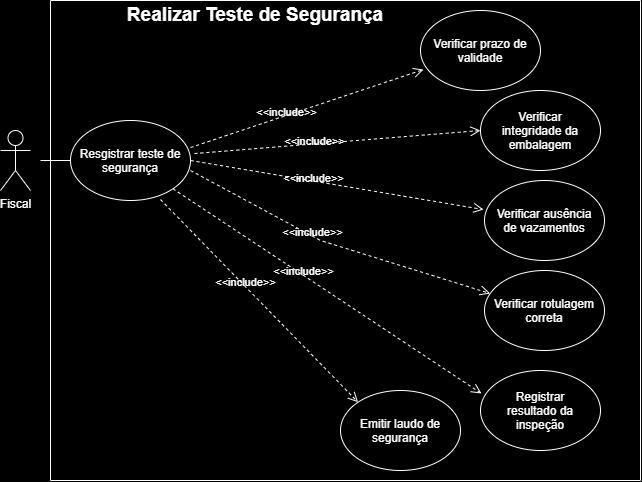

The diagram above was exported from draw.io. Its source (the exported page's mxGraphModel, read from the mxfile embedded in the PNG):
<mxGraphModel dx="1414" dy="743" grid="1" gridSize="10" guides="1" tooltips="1" connect="1" arrows="1" fold="1" page="1" pageScale="1" pageWidth="827" pageHeight="1169" background="light-dark(#000000,#121212)" math="0" shadow="0">
  <root>
    <mxCell id="0" />
    <mxCell id="1" parent="0" />
    <mxCell id="vrCRPgYAsLKq7t-FFJHz-1" parent="1" style="shape=umlActor;verticalLabelPosition=bottom;verticalAlign=top;html=1;outlineConnect=0;labelBackgroundColor=none;fillColor=none;strokeColor=#FFFFFF;fontColor=#FFFFFF;" value="Fiscal" vertex="1">
      <mxGeometry height="60" width="30" x="80" y="190" as="geometry" />
    </mxCell>
    <mxCell id="vrCRPgYAsLKq7t-FFJHz-10" parent="1" style="swimlane;startSize=0;labelBackgroundColor=none;fillColor=#EEEEEE;strokeColor=#FFFFFF;fontColor=#1A1A1A;" value="" vertex="1">
      <mxGeometry height="480" width="590" x="130" y="60" as="geometry" />
    </mxCell>
    <mxCell id="vrCRPgYAsLKq7t-FFJHz-11" parent="vrCRPgYAsLKq7t-FFJHz-10" style="text;html=1;whiteSpace=wrap;strokeColor=none;fillColor=none;align=center;verticalAlign=middle;rounded=0;fontStyle=1;labelBackgroundColor=none;fontColor=#FFFFFF;fontSize=19;" value="Realizar Teste de Segurança" vertex="1">
      <mxGeometry height="30" width="290" x="60" as="geometry" />
    </mxCell>
    <mxCell id="vrCRPgYAsLKq7t-FFJHz-14" parent="vrCRPgYAsLKq7t-FFJHz-10" style="ellipse;whiteSpace=wrap;html=1;shapeInside=1;labelBackgroundColor=none;fillColor=none;strokeColor=#FFFFFF;fontColor=#FFFFFF;" value="Resgistrar teste de segurança" vertex="1">
      <mxGeometry height="80" width="120" x="20" y="120" as="geometry" />
    </mxCell>
    <mxCell id="vrCRPgYAsLKq7t-FFJHz-15" edge="1" parent="vrCRPgYAsLKq7t-FFJHz-10" source="vrCRPgYAsLKq7t-FFJHz-14" style="html=1;verticalAlign=bottom;endArrow=open;dashed=1;endSize=8;curved=0;rounded=0;exitX=1;exitY=0.338;exitDx=0;exitDy=0;entryX=0.025;entryY=0.738;entryDx=0;entryDy=0;entryPerimeter=0;exitPerimeter=0;labelBackgroundColor=none;fontColor=default;strokeColor=#FFFFFF;" target="vrCRPgYAsLKq7t-FFJHz-16" value="">
      <mxGeometry relative="1" as="geometry">
        <mxPoint x="300" y="310" as="sourcePoint" />
        <mxPoint x="220" y="310" as="targetPoint" />
      </mxGeometry>
    </mxCell>
    <mxCell id="vrCRPgYAsLKq7t-FFJHz-17" connectable="0" parent="vrCRPgYAsLKq7t-FFJHz-15" style="edgeLabel;html=1;align=center;verticalAlign=middle;resizable=0;points=[];labelBackgroundColor=none;fontColor=#FFFFFF;" value="&amp;lt;&amp;lt;include&amp;gt;&amp;gt;" vertex="1">
      <mxGeometry relative="1" x="-0.1667" y="3" as="geometry">
        <mxPoint as="offset" />
      </mxGeometry>
    </mxCell>
    <mxCell id="vrCRPgYAsLKq7t-FFJHz-16" parent="vrCRPgYAsLKq7t-FFJHz-10" style="ellipse;whiteSpace=wrap;html=1;shapeInside=1;labelBackgroundColor=none;fillColor=none;strokeColor=#FFFFFF;fontColor=#FFFFFF;" value="Verificar prazo de validade" vertex="1">
      <mxGeometry height="80" width="120" x="370" y="10" as="geometry" />
    </mxCell>
    <mxCell id="vrCRPgYAsLKq7t-FFJHz-18" edge="1" parent="vrCRPgYAsLKq7t-FFJHz-10" source="vrCRPgYAsLKq7t-FFJHz-14" style="html=1;verticalAlign=bottom;endArrow=open;dashed=1;endSize=8;curved=0;rounded=0;entryX=0;entryY=0.5;entryDx=0;entryDy=0;exitX=1.033;exitY=0.413;exitDx=0;exitDy=0;exitPerimeter=0;labelBackgroundColor=none;fontColor=default;strokeColor=#FFFFFF;" target="vrCRPgYAsLKq7t-FFJHz-20" value="">
      <mxGeometry relative="1" as="geometry">
        <mxPoint x="19.995151961019417" y="170.00280072925463" as="sourcePoint" />
        <mxPoint x="242.70999999999998" y="444.46" as="targetPoint" />
      </mxGeometry>
    </mxCell>
    <mxCell id="vrCRPgYAsLKq7t-FFJHz-19" connectable="0" parent="vrCRPgYAsLKq7t-FFJHz-18" style="edgeLabel;html=1;align=center;verticalAlign=middle;resizable=0;points=[];labelBackgroundColor=none;fontColor=#FFFFFF;" value="&amp;lt;&amp;lt;include&amp;gt;&amp;gt;" vertex="1">
      <mxGeometry relative="1" x="-0.1667" y="3" as="geometry">
        <mxPoint as="offset" />
      </mxGeometry>
    </mxCell>
    <mxCell id="vrCRPgYAsLKq7t-FFJHz-20" parent="vrCRPgYAsLKq7t-FFJHz-10" style="ellipse;whiteSpace=wrap;html=1;shapeInside=1;labelBackgroundColor=none;fillColor=none;strokeColor=#FFFFFF;fontColor=#FFFFFF;" value="Verificar integridade da embalagem" vertex="1">
      <mxGeometry height="80" width="120" x="430" y="90.00000000000001" as="geometry" />
    </mxCell>
    <mxCell id="vrCRPgYAsLKq7t-FFJHz-34" edge="1" parent="vrCRPgYAsLKq7t-FFJHz-10" source="vrCRPgYAsLKq7t-FFJHz-14" style="html=1;verticalAlign=bottom;endArrow=open;dashed=1;endSize=8;curved=0;rounded=0;entryX=-0.008;entryY=0.363;entryDx=0;entryDy=0;entryPerimeter=0;labelBackgroundColor=none;fontColor=default;strokeColor=#FFFFFF;exitX=1;exitY=0.5;exitDx=0;exitDy=0;" target="vrCRPgYAsLKq7t-FFJHz-36" value="">
      <mxGeometry relative="1" as="geometry">
        <mxPoint x="140" y="271" as="sourcePoint" />
        <mxPoint x="246.71000000000004" y="534.46" as="targetPoint" />
      </mxGeometry>
    </mxCell>
    <mxCell id="vrCRPgYAsLKq7t-FFJHz-35" connectable="0" parent="vrCRPgYAsLKq7t-FFJHz-34" style="edgeLabel;html=1;align=center;verticalAlign=middle;resizable=0;points=[];labelBackgroundColor=none;fontColor=#FFFFFF;" value="&amp;lt;&amp;lt;include&amp;gt;&amp;gt;" vertex="1">
      <mxGeometry relative="1" x="-0.1667" y="3" as="geometry">
        <mxPoint as="offset" />
      </mxGeometry>
    </mxCell>
    <mxCell id="vrCRPgYAsLKq7t-FFJHz-36" parent="vrCRPgYAsLKq7t-FFJHz-10" style="ellipse;whiteSpace=wrap;html=1;shapeInside=1;labelBackgroundColor=none;fillColor=none;strokeColor=#FFFFFF;fontColor=#FFFFFF;" value="Verificar ausência de vazamentos" vertex="1">
      <mxGeometry height="80" width="120" x="434" y="180" as="geometry" />
    </mxCell>
    <mxCell id="vrCRPgYAsLKq7t-FFJHz-33" parent="vrCRPgYAsLKq7t-FFJHz-10" style="ellipse;whiteSpace=wrap;html=1;shapeInside=1;labelBackgroundColor=none;fillColor=none;strokeColor=#FFFFFF;fontColor=#FFFFFF;" value="Verificar rotulagem correta" vertex="1">
      <mxGeometry height="80" width="120" x="434" y="270" as="geometry" />
    </mxCell>
    <mxCell id="vrCRPgYAsLKq7t-FFJHz-31" edge="1" parent="vrCRPgYAsLKq7t-FFJHz-10" source="vrCRPgYAsLKq7t-FFJHz-14" style="html=1;verticalAlign=bottom;endArrow=open;dashed=1;endSize=8;curved=0;rounded=0;exitX=1;exitY=0.625;exitDx=0;exitDy=0;exitPerimeter=0;labelBackgroundColor=none;fontColor=default;strokeColor=#FFFFFF;" target="vrCRPgYAsLKq7t-FFJHz-33" value="">
      <mxGeometry relative="1" as="geometry">
        <Array as="points">
          <mxPoint x="270" y="240" />
        </Array>
        <mxPoint x="280" y="341" as="sourcePoint" />
        <mxPoint x="386.71000000000004" y="604.46" as="targetPoint" />
      </mxGeometry>
    </mxCell>
    <mxCell id="vrCRPgYAsLKq7t-FFJHz-32" connectable="0" parent="vrCRPgYAsLKq7t-FFJHz-31" style="edgeLabel;html=1;align=center;verticalAlign=middle;resizable=0;points=[];labelBackgroundColor=none;fontColor=#FFFFFF;" value="&amp;lt;&amp;lt;include&amp;gt;&amp;gt;" vertex="1">
      <mxGeometry relative="1" x="-0.1667" y="3" as="geometry">
        <mxPoint as="offset" />
      </mxGeometry>
    </mxCell>
    <mxCell id="vrCRPgYAsLKq7t-FFJHz-30" parent="vrCRPgYAsLKq7t-FFJHz-10" style="ellipse;whiteSpace=wrap;html=1;shapeInside=1;labelBackgroundColor=none;fillColor=none;strokeColor=#FFFFFF;fontColor=#FFFFFF;" value="Registrar resultado da inspeção" vertex="1">
      <mxGeometry height="80" width="120" x="430" y="370" as="geometry" />
    </mxCell>
    <mxCell id="vrCRPgYAsLKq7t-FFJHz-28" edge="1" parent="vrCRPgYAsLKq7t-FFJHz-10" source="vrCRPgYAsLKq7t-FFJHz-14" style="html=1;verticalAlign=bottom;endArrow=open;dashed=1;endSize=8;curved=0;rounded=0;labelBackgroundColor=none;fontColor=default;strokeColor=#FFFFFF;entryX=0.008;entryY=0.288;entryDx=0;entryDy=0;entryPerimeter=0;" target="vrCRPgYAsLKq7t-FFJHz-30" value="">
      <mxGeometry relative="1" as="geometry">
        <mxPoint x="280" y="341" as="sourcePoint" />
        <mxPoint x="423" y="399.04" as="targetPoint" />
      </mxGeometry>
    </mxCell>
    <mxCell id="vrCRPgYAsLKq7t-FFJHz-29" connectable="0" parent="vrCRPgYAsLKq7t-FFJHz-28" style="edgeLabel;html=1;align=center;verticalAlign=middle;resizable=0;points=[];labelBackgroundColor=none;fontColor=#FFFFFF;" value="&amp;lt;&amp;lt;include&amp;gt;&amp;gt;" vertex="1">
      <mxGeometry relative="1" x="-0.1667" y="3" as="geometry">
        <mxPoint as="offset" />
      </mxGeometry>
    </mxCell>
    <mxCell id="vrCRPgYAsLKq7t-FFJHz-27" parent="vrCRPgYAsLKq7t-FFJHz-10" style="ellipse;whiteSpace=wrap;html=1;shapeInside=1;labelBackgroundColor=none;fillColor=none;strokeColor=#FFFFFF;fontColor=#FFFFFF;" value="Emitir laudo de segurança" vertex="1">
      <mxGeometry height="80" width="120" x="290" y="390" as="geometry" />
    </mxCell>
    <mxCell id="vrCRPgYAsLKq7t-FFJHz-25" edge="1" parent="vrCRPgYAsLKq7t-FFJHz-10" source="vrCRPgYAsLKq7t-FFJHz-14" style="html=1;verticalAlign=bottom;endArrow=open;dashed=1;endSize=8;curved=0;rounded=0;entryX=0;entryY=0;entryDx=0;entryDy=0;labelBackgroundColor=none;fontColor=default;strokeColor=#FFFFFF;exitX=0.75;exitY=0.988;exitDx=0;exitDy=0;exitPerimeter=0;" target="vrCRPgYAsLKq7t-FFJHz-27" value="">
      <mxGeometry relative="1" as="geometry">
        <mxPoint x="280" y="341" as="sourcePoint" />
        <mxPoint x="386.71000000000004" y="604.46" as="targetPoint" />
      </mxGeometry>
    </mxCell>
    <mxCell id="vrCRPgYAsLKq7t-FFJHz-26" connectable="0" parent="vrCRPgYAsLKq7t-FFJHz-25" style="edgeLabel;html=1;align=center;verticalAlign=middle;resizable=0;points=[];labelBackgroundColor=none;fontColor=#FFFFFF;" value="&amp;lt;&amp;lt;include&amp;gt;&amp;gt;" vertex="1">
      <mxGeometry relative="1" x="-0.1667" y="3" as="geometry">
        <mxPoint as="offset" />
      </mxGeometry>
    </mxCell>
    <mxCell id="vrCRPgYAsLKq7t-FFJHz-13" edge="1" parent="1" style="endArrow=none;html=1;rounded=0;labelBackgroundColor=none;fontColor=default;strokeColor=#FFFFFF;" target="vrCRPgYAsLKq7t-FFJHz-14" value="">
      <mxGeometry height="50" relative="1" width="50" as="geometry">
        <mxPoint x="120" y="220" as="sourcePoint" />
        <mxPoint x="190" y="220" as="targetPoint" />
      </mxGeometry>
    </mxCell>
  </root>
</mxGraphModel>